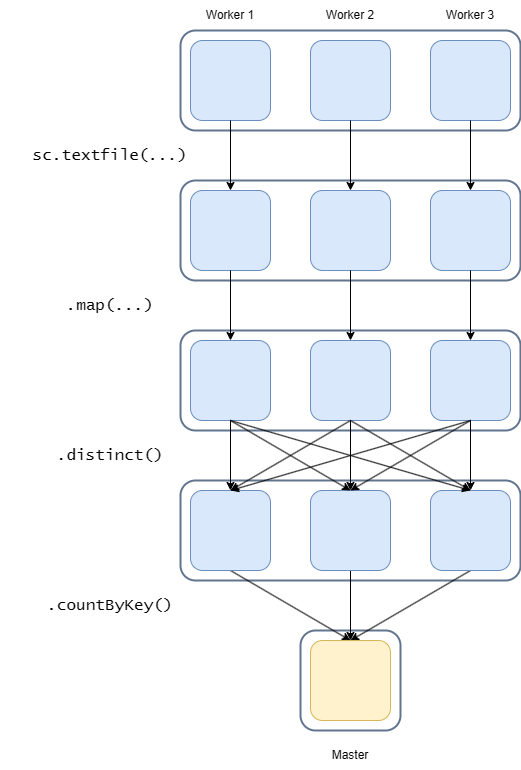

The diagram above was exported from draw.io. Its source (the exported page's mxGraphModel, read from the mxfile embedded in the PNG):
<mxGraphModel dx="1353" dy="712" grid="1" gridSize="10" guides="1" tooltips="1" connect="1" arrows="1" fold="1" page="1" pageScale="1" pageWidth="827" pageHeight="1169" math="1" shadow="0">
  <root>
    <mxCell id="0" />
    <mxCell id="1" parent="0" />
    <mxCell id="hSJmR66eSzFO-aJ9J6eF-62" value="" style="rounded=1;whiteSpace=wrap;html=1;strokeColor=#61758f;strokeWidth=2;" vertex="1" parent="1">
      <mxGeometry x="310" y="670" width="100" height="100" as="geometry" />
    </mxCell>
    <mxCell id="hSJmR66eSzFO-aJ9J6eF-4" value="" style="rounded=1;whiteSpace=wrap;html=1;strokeColor=#61758f;strokeWidth=2;" vertex="1" parent="1">
      <mxGeometry x="190" y="70" width="340" height="100" as="geometry" />
    </mxCell>
    <mxCell id="hSJmR66eSzFO-aJ9J6eF-1" value="" style="rounded=1;whiteSpace=wrap;html=1;fillColor=#dae8fc;strokeColor=#6c8ebf;" vertex="1" parent="1">
      <mxGeometry x="200" y="80" width="80" height="80" as="geometry" />
    </mxCell>
    <mxCell id="hSJmR66eSzFO-aJ9J6eF-2" value="" style="rounded=1;whiteSpace=wrap;html=1;fillColor=#dae8fc;strokeColor=#6c8ebf;" vertex="1" parent="1">
      <mxGeometry x="320" y="80" width="80" height="80" as="geometry" />
    </mxCell>
    <mxCell id="hSJmR66eSzFO-aJ9J6eF-3" value="" style="rounded=1;whiteSpace=wrap;html=1;fillColor=#dae8fc;strokeColor=#6c8ebf;" vertex="1" parent="1">
      <mxGeometry x="440" y="80" width="80" height="80" as="geometry" />
    </mxCell>
    <mxCell id="hSJmR66eSzFO-aJ9J6eF-5" value="Worker 1" style="text;html=1;strokeColor=none;fillColor=none;align=center;verticalAlign=middle;whiteSpace=wrap;rounded=0;" vertex="1" parent="1">
      <mxGeometry x="210" y="40" width="60" height="30" as="geometry" />
    </mxCell>
    <mxCell id="hSJmR66eSzFO-aJ9J6eF-6" value="Worker 2" style="text;html=1;strokeColor=none;fillColor=none;align=center;verticalAlign=middle;whiteSpace=wrap;rounded=0;" vertex="1" parent="1">
      <mxGeometry x="330" y="40" width="60" height="30" as="geometry" />
    </mxCell>
    <mxCell id="hSJmR66eSzFO-aJ9J6eF-7" value="Worker 3" style="text;html=1;strokeColor=none;fillColor=none;align=center;verticalAlign=middle;whiteSpace=wrap;rounded=0;" vertex="1" parent="1">
      <mxGeometry x="450" y="40" width="60" height="30" as="geometry" />
    </mxCell>
    <mxCell id="hSJmR66eSzFO-aJ9J6eF-9" value="&lt;font style=&quot;font-size: 16px;&quot; face=&quot;Lucida Console&quot;&gt;sc.textfile(...)&lt;/font&gt;" style="text;html=1;strokeColor=none;fillColor=none;align=center;verticalAlign=middle;whiteSpace=wrap;rounded=0;" vertex="1" parent="1">
      <mxGeometry x="10" y="180" width="220" height="30" as="geometry" />
    </mxCell>
    <mxCell id="hSJmR66eSzFO-aJ9J6eF-10" value="" style="rounded=1;whiteSpace=wrap;html=1;strokeColor=#61758f;strokeWidth=2;" vertex="1" parent="1">
      <mxGeometry x="190" y="220" width="340" height="100" as="geometry" />
    </mxCell>
    <mxCell id="hSJmR66eSzFO-aJ9J6eF-11" value="" style="rounded=1;whiteSpace=wrap;html=1;fillColor=#dae8fc;strokeColor=#6c8ebf;" vertex="1" parent="1">
      <mxGeometry x="200" y="230" width="80" height="80" as="geometry" />
    </mxCell>
    <mxCell id="hSJmR66eSzFO-aJ9J6eF-12" value="" style="rounded=1;whiteSpace=wrap;html=1;fillColor=#dae8fc;strokeColor=#6c8ebf;" vertex="1" parent="1">
      <mxGeometry x="320" y="230" width="80" height="80" as="geometry" />
    </mxCell>
    <mxCell id="hSJmR66eSzFO-aJ9J6eF-13" value="" style="rounded=1;whiteSpace=wrap;html=1;fillColor=#dae8fc;strokeColor=#6c8ebf;" vertex="1" parent="1">
      <mxGeometry x="440" y="230" width="80" height="80" as="geometry" />
    </mxCell>
    <mxCell id="hSJmR66eSzFO-aJ9J6eF-18" style="edgeStyle=orthogonalEdgeStyle;rounded=0;orthogonalLoop=1;jettySize=auto;html=1;" edge="1" parent="1" source="hSJmR66eSzFO-aJ9J6eF-1" target="hSJmR66eSzFO-aJ9J6eF-11">
      <mxGeometry relative="1" as="geometry" />
    </mxCell>
    <mxCell id="hSJmR66eSzFO-aJ9J6eF-19" style="edgeStyle=orthogonalEdgeStyle;shape=connector;rounded=0;orthogonalLoop=1;jettySize=auto;html=1;labelBackgroundColor=default;strokeColor=default;align=center;verticalAlign=middle;fontFamily=Helvetica;fontSize=11;fontColor=default;endArrow=classic;" edge="1" parent="1" source="hSJmR66eSzFO-aJ9J6eF-2" target="hSJmR66eSzFO-aJ9J6eF-12">
      <mxGeometry relative="1" as="geometry" />
    </mxCell>
    <mxCell id="hSJmR66eSzFO-aJ9J6eF-20" style="edgeStyle=orthogonalEdgeStyle;shape=connector;rounded=0;orthogonalLoop=1;jettySize=auto;html=1;labelBackgroundColor=default;strokeColor=default;align=center;verticalAlign=middle;fontFamily=Helvetica;fontSize=11;fontColor=default;endArrow=classic;" edge="1" parent="1" source="hSJmR66eSzFO-aJ9J6eF-3" target="hSJmR66eSzFO-aJ9J6eF-13">
      <mxGeometry relative="1" as="geometry" />
    </mxCell>
    <mxCell id="hSJmR66eSzFO-aJ9J6eF-21" value="&lt;font style=&quot;font-size: 16px;&quot; face=&quot;Lucida Console&quot;&gt;.map(...)&lt;/font&gt;" style="text;html=1;strokeColor=none;fillColor=none;align=center;verticalAlign=middle;whiteSpace=wrap;rounded=0;" vertex="1" parent="1">
      <mxGeometry x="10" y="330" width="220" height="30" as="geometry" />
    </mxCell>
    <mxCell id="hSJmR66eSzFO-aJ9J6eF-22" value="" style="rounded=1;whiteSpace=wrap;html=1;strokeColor=#61758f;strokeWidth=2;" vertex="1" parent="1">
      <mxGeometry x="190" y="370" width="340" height="100" as="geometry" />
    </mxCell>
    <mxCell id="hSJmR66eSzFO-aJ9J6eF-23" value="" style="rounded=1;whiteSpace=wrap;html=1;fillColor=#dae8fc;strokeColor=#6c8ebf;" vertex="1" parent="1">
      <mxGeometry x="200" y="380" width="80" height="80" as="geometry" />
    </mxCell>
    <mxCell id="hSJmR66eSzFO-aJ9J6eF-24" value="" style="rounded=1;whiteSpace=wrap;html=1;fillColor=#dae8fc;strokeColor=#6c8ebf;" vertex="1" parent="1">
      <mxGeometry x="320" y="380" width="80" height="80" as="geometry" />
    </mxCell>
    <mxCell id="hSJmR66eSzFO-aJ9J6eF-25" value="" style="rounded=1;whiteSpace=wrap;html=1;fillColor=#dae8fc;strokeColor=#6c8ebf;" vertex="1" parent="1">
      <mxGeometry x="440" y="380" width="80" height="80" as="geometry" />
    </mxCell>
    <mxCell id="hSJmR66eSzFO-aJ9J6eF-26" style="edgeStyle=orthogonalEdgeStyle;shape=connector;rounded=0;orthogonalLoop=1;jettySize=auto;html=1;labelBackgroundColor=default;strokeColor=default;align=center;verticalAlign=middle;fontFamily=Helvetica;fontSize=11;fontColor=default;endArrow=classic;" edge="1" parent="1" source="hSJmR66eSzFO-aJ9J6eF-11" target="hSJmR66eSzFO-aJ9J6eF-23">
      <mxGeometry relative="1" as="geometry" />
    </mxCell>
    <mxCell id="hSJmR66eSzFO-aJ9J6eF-27" style="edgeStyle=orthogonalEdgeStyle;shape=connector;rounded=0;orthogonalLoop=1;jettySize=auto;html=1;labelBackgroundColor=default;strokeColor=default;align=center;verticalAlign=middle;fontFamily=Helvetica;fontSize=11;fontColor=default;endArrow=classic;" edge="1" parent="1" source="hSJmR66eSzFO-aJ9J6eF-12" target="hSJmR66eSzFO-aJ9J6eF-24">
      <mxGeometry relative="1" as="geometry" />
    </mxCell>
    <mxCell id="hSJmR66eSzFO-aJ9J6eF-28" style="edgeStyle=orthogonalEdgeStyle;shape=connector;rounded=0;orthogonalLoop=1;jettySize=auto;html=1;labelBackgroundColor=default;strokeColor=default;align=center;verticalAlign=middle;fontFamily=Helvetica;fontSize=11;fontColor=default;endArrow=classic;" edge="1" parent="1" source="hSJmR66eSzFO-aJ9J6eF-13" target="hSJmR66eSzFO-aJ9J6eF-25">
      <mxGeometry relative="1" as="geometry" />
    </mxCell>
    <mxCell id="hSJmR66eSzFO-aJ9J6eF-29" value="&lt;font style=&quot;font-size: 16px;&quot; face=&quot;Lucida Console&quot;&gt;.distinct()&lt;/font&gt;" style="text;html=1;strokeColor=none;fillColor=none;align=center;verticalAlign=middle;whiteSpace=wrap;rounded=0;" vertex="1" parent="1">
      <mxGeometry x="10" y="480" width="220" height="30" as="geometry" />
    </mxCell>
    <mxCell id="hSJmR66eSzFO-aJ9J6eF-30" value="" style="rounded=1;whiteSpace=wrap;html=1;strokeColor=#61758f;strokeWidth=2;" vertex="1" parent="1">
      <mxGeometry x="190" y="520" width="340" height="100" as="geometry" />
    </mxCell>
    <mxCell id="hSJmR66eSzFO-aJ9J6eF-66" style="edgeStyle=none;shape=connector;rounded=0;orthogonalLoop=1;jettySize=auto;html=1;exitX=0.5;exitY=1;exitDx=0;exitDy=0;entryX=0.5;entryY=0;entryDx=0;entryDy=0;labelBackgroundColor=default;strokeColor=default;align=center;verticalAlign=middle;fontFamily=Helvetica;fontSize=11;fontColor=default;endArrow=classic;" edge="1" parent="1" source="hSJmR66eSzFO-aJ9J6eF-31" target="hSJmR66eSzFO-aJ9J6eF-64">
      <mxGeometry relative="1" as="geometry" />
    </mxCell>
    <mxCell id="hSJmR66eSzFO-aJ9J6eF-31" value="" style="rounded=1;whiteSpace=wrap;html=1;fillColor=#dae8fc;strokeColor=#6c8ebf;" vertex="1" parent="1">
      <mxGeometry x="200" y="530" width="80" height="80" as="geometry" />
    </mxCell>
    <mxCell id="hSJmR66eSzFO-aJ9J6eF-67" style="edgeStyle=none;shape=connector;rounded=0;orthogonalLoop=1;jettySize=auto;html=1;exitX=0.5;exitY=1;exitDx=0;exitDy=0;entryX=0.5;entryY=0;entryDx=0;entryDy=0;labelBackgroundColor=default;strokeColor=default;align=center;verticalAlign=middle;fontFamily=Helvetica;fontSize=11;fontColor=default;endArrow=classic;" edge="1" parent="1" source="hSJmR66eSzFO-aJ9J6eF-32" target="hSJmR66eSzFO-aJ9J6eF-64">
      <mxGeometry relative="1" as="geometry" />
    </mxCell>
    <mxCell id="hSJmR66eSzFO-aJ9J6eF-32" value="" style="rounded=1;whiteSpace=wrap;html=1;fillColor=#dae8fc;strokeColor=#6c8ebf;" vertex="1" parent="1">
      <mxGeometry x="320" y="530" width="80" height="80" as="geometry" />
    </mxCell>
    <mxCell id="hSJmR66eSzFO-aJ9J6eF-68" style="edgeStyle=none;shape=connector;rounded=0;orthogonalLoop=1;jettySize=auto;html=1;exitX=0.5;exitY=1;exitDx=0;exitDy=0;entryX=0.5;entryY=0;entryDx=0;entryDy=0;labelBackgroundColor=default;strokeColor=default;align=center;verticalAlign=middle;fontFamily=Helvetica;fontSize=11;fontColor=default;endArrow=classic;" edge="1" parent="1" source="hSJmR66eSzFO-aJ9J6eF-33" target="hSJmR66eSzFO-aJ9J6eF-64">
      <mxGeometry relative="1" as="geometry" />
    </mxCell>
    <mxCell id="hSJmR66eSzFO-aJ9J6eF-33" value="" style="rounded=1;whiteSpace=wrap;html=1;fillColor=#dae8fc;strokeColor=#6c8ebf;" vertex="1" parent="1">
      <mxGeometry x="440" y="530" width="80" height="80" as="geometry" />
    </mxCell>
    <mxCell id="hSJmR66eSzFO-aJ9J6eF-39" style="edgeStyle=none;shape=connector;rounded=0;orthogonalLoop=1;jettySize=auto;html=1;exitX=0.5;exitY=1;exitDx=0;exitDy=0;labelBackgroundColor=default;strokeColor=default;align=center;verticalAlign=middle;fontFamily=Helvetica;fontSize=11;fontColor=default;endArrow=classic;" edge="1" parent="1" source="hSJmR66eSzFO-aJ9J6eF-23" target="hSJmR66eSzFO-aJ9J6eF-31">
      <mxGeometry relative="1" as="geometry" />
    </mxCell>
    <mxCell id="hSJmR66eSzFO-aJ9J6eF-40" style="edgeStyle=none;shape=connector;rounded=0;orthogonalLoop=1;jettySize=auto;html=1;exitX=0.5;exitY=1;exitDx=0;exitDy=0;labelBackgroundColor=default;strokeColor=default;align=center;verticalAlign=middle;fontFamily=Helvetica;fontSize=11;fontColor=default;endArrow=classic;entryX=0.5;entryY=0;entryDx=0;entryDy=0;" edge="1" parent="1" source="hSJmR66eSzFO-aJ9J6eF-23" target="hSJmR66eSzFO-aJ9J6eF-32">
      <mxGeometry relative="1" as="geometry" />
    </mxCell>
    <mxCell id="hSJmR66eSzFO-aJ9J6eF-41" style="edgeStyle=none;shape=connector;rounded=0;orthogonalLoop=1;jettySize=auto;html=1;exitX=0.5;exitY=1;exitDx=0;exitDy=0;labelBackgroundColor=default;strokeColor=default;align=center;verticalAlign=middle;fontFamily=Helvetica;fontSize=11;fontColor=default;endArrow=classic;entryX=0.5;entryY=0;entryDx=0;entryDy=0;" edge="1" parent="1" source="hSJmR66eSzFO-aJ9J6eF-23" target="hSJmR66eSzFO-aJ9J6eF-33">
      <mxGeometry relative="1" as="geometry" />
    </mxCell>
    <mxCell id="hSJmR66eSzFO-aJ9J6eF-42" style="edgeStyle=none;shape=connector;rounded=0;orthogonalLoop=1;jettySize=auto;html=1;exitX=0.5;exitY=1;exitDx=0;exitDy=0;labelBackgroundColor=default;strokeColor=default;align=center;verticalAlign=middle;fontFamily=Helvetica;fontSize=11;fontColor=default;endArrow=classic;entryX=0.5;entryY=0;entryDx=0;entryDy=0;" edge="1" parent="1" source="hSJmR66eSzFO-aJ9J6eF-24" target="hSJmR66eSzFO-aJ9J6eF-31">
      <mxGeometry relative="1" as="geometry">
        <mxPoint x="280" y="533" as="targetPoint" />
      </mxGeometry>
    </mxCell>
    <mxCell id="hSJmR66eSzFO-aJ9J6eF-43" style="edgeStyle=none;shape=connector;rounded=0;orthogonalLoop=1;jettySize=auto;html=1;exitX=0.5;exitY=1;exitDx=0;exitDy=0;labelBackgroundColor=default;strokeColor=default;align=center;verticalAlign=middle;fontFamily=Helvetica;fontSize=11;fontColor=default;endArrow=classic;" edge="1" parent="1" source="hSJmR66eSzFO-aJ9J6eF-24" target="hSJmR66eSzFO-aJ9J6eF-32">
      <mxGeometry relative="1" as="geometry" />
    </mxCell>
    <mxCell id="hSJmR66eSzFO-aJ9J6eF-44" style="edgeStyle=none;shape=connector;rounded=0;orthogonalLoop=1;jettySize=auto;html=1;exitX=0.5;exitY=1;exitDx=0;exitDy=0;labelBackgroundColor=default;strokeColor=default;align=center;verticalAlign=middle;fontFamily=Helvetica;fontSize=11;fontColor=default;endArrow=classic;entryX=0.5;entryY=0;entryDx=0;entryDy=0;" edge="1" parent="1" source="hSJmR66eSzFO-aJ9J6eF-24" target="hSJmR66eSzFO-aJ9J6eF-33">
      <mxGeometry relative="1" as="geometry" />
    </mxCell>
    <mxCell id="hSJmR66eSzFO-aJ9J6eF-45" style="edgeStyle=none;shape=connector;rounded=0;orthogonalLoop=1;jettySize=auto;html=1;exitX=0.5;exitY=1;exitDx=0;exitDy=0;labelBackgroundColor=default;strokeColor=default;align=center;verticalAlign=middle;fontFamily=Helvetica;fontSize=11;fontColor=default;endArrow=classic;entryX=0.5;entryY=0;entryDx=0;entryDy=0;" edge="1" parent="1" source="hSJmR66eSzFO-aJ9J6eF-25" target="hSJmR66eSzFO-aJ9J6eF-31">
      <mxGeometry relative="1" as="geometry" />
    </mxCell>
    <mxCell id="hSJmR66eSzFO-aJ9J6eF-46" style="edgeStyle=none;shape=connector;rounded=0;orthogonalLoop=1;jettySize=auto;html=1;exitX=0.5;exitY=1;exitDx=0;exitDy=0;labelBackgroundColor=default;strokeColor=default;align=center;verticalAlign=middle;fontFamily=Helvetica;fontSize=11;fontColor=default;endArrow=classic;entryX=0.5;entryY=0;entryDx=0;entryDy=0;" edge="1" parent="1" source="hSJmR66eSzFO-aJ9J6eF-25" target="hSJmR66eSzFO-aJ9J6eF-32">
      <mxGeometry relative="1" as="geometry" />
    </mxCell>
    <mxCell id="hSJmR66eSzFO-aJ9J6eF-47" style="edgeStyle=none;shape=connector;rounded=0;orthogonalLoop=1;jettySize=auto;html=1;exitX=0.5;exitY=1;exitDx=0;exitDy=0;labelBackgroundColor=default;strokeColor=default;align=center;verticalAlign=middle;fontFamily=Helvetica;fontSize=11;fontColor=default;endArrow=classic;" edge="1" parent="1" source="hSJmR66eSzFO-aJ9J6eF-25" target="hSJmR66eSzFO-aJ9J6eF-33">
      <mxGeometry relative="1" as="geometry" />
    </mxCell>
    <mxCell id="hSJmR66eSzFO-aJ9J6eF-48" value="&lt;font style=&quot;font-size: 16px;&quot; face=&quot;Lucida Console&quot;&gt;.countByKey()&lt;/font&gt;" style="text;html=1;strokeColor=none;fillColor=none;align=center;verticalAlign=middle;whiteSpace=wrap;rounded=0;" vertex="1" parent="1">
      <mxGeometry x="10" y="630" width="220" height="30" as="geometry" />
    </mxCell>
    <mxCell id="hSJmR66eSzFO-aJ9J6eF-64" value="" style="rounded=1;whiteSpace=wrap;html=1;fillColor=#fff2cc;strokeColor=#d6b656;" vertex="1" parent="1">
      <mxGeometry x="320" y="680" width="80" height="80" as="geometry" />
    </mxCell>
    <mxCell id="hSJmR66eSzFO-aJ9J6eF-69" value="Master" style="text;html=1;strokeColor=none;fillColor=none;align=center;verticalAlign=middle;whiteSpace=wrap;rounded=0;" vertex="1" parent="1">
      <mxGeometry x="330" y="780" width="60" height="30" as="geometry" />
    </mxCell>
  </root>
</mxGraphModel>